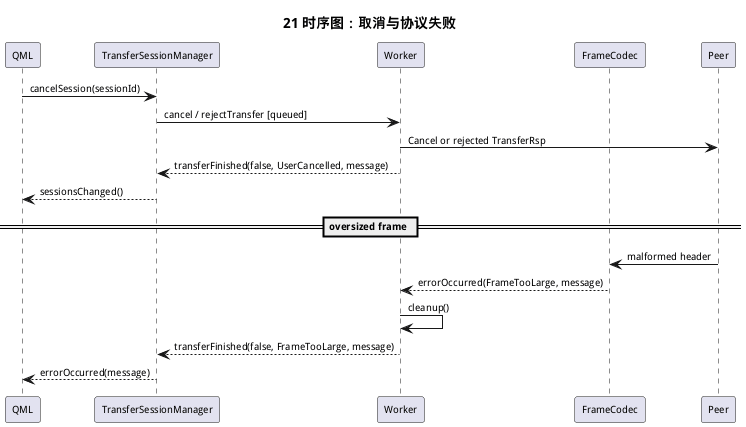

The diagram above was rendered by PlantUML. Its source (embedded in the PNG):
@startuml
title 21 时序图：取消与协议失败
skinparam defaultFontSize 10

participant QML
participant TransferSessionManager as Tsm
participant Worker
participant FrameCodec as Codec
participant Peer

QML -> Tsm : cancelSession(sessionId)
Tsm -> Worker : cancel / rejectTransfer [queued]
Worker -> Peer : Cancel or rejected TransferRsp
Worker --> Tsm : transferFinished(false, UserCancelled, message)
Tsm --> QML : sessionsChanged()

== oversized frame ==
Peer -> Codec : malformed header
Codec --> Worker : errorOccurred(FrameTooLarge, message)
Worker -> Worker : cleanup()
Worker --> Tsm : transferFinished(false, FrameTooLarge, message)
Tsm --> QML : errorOccurred(message)
@enduml